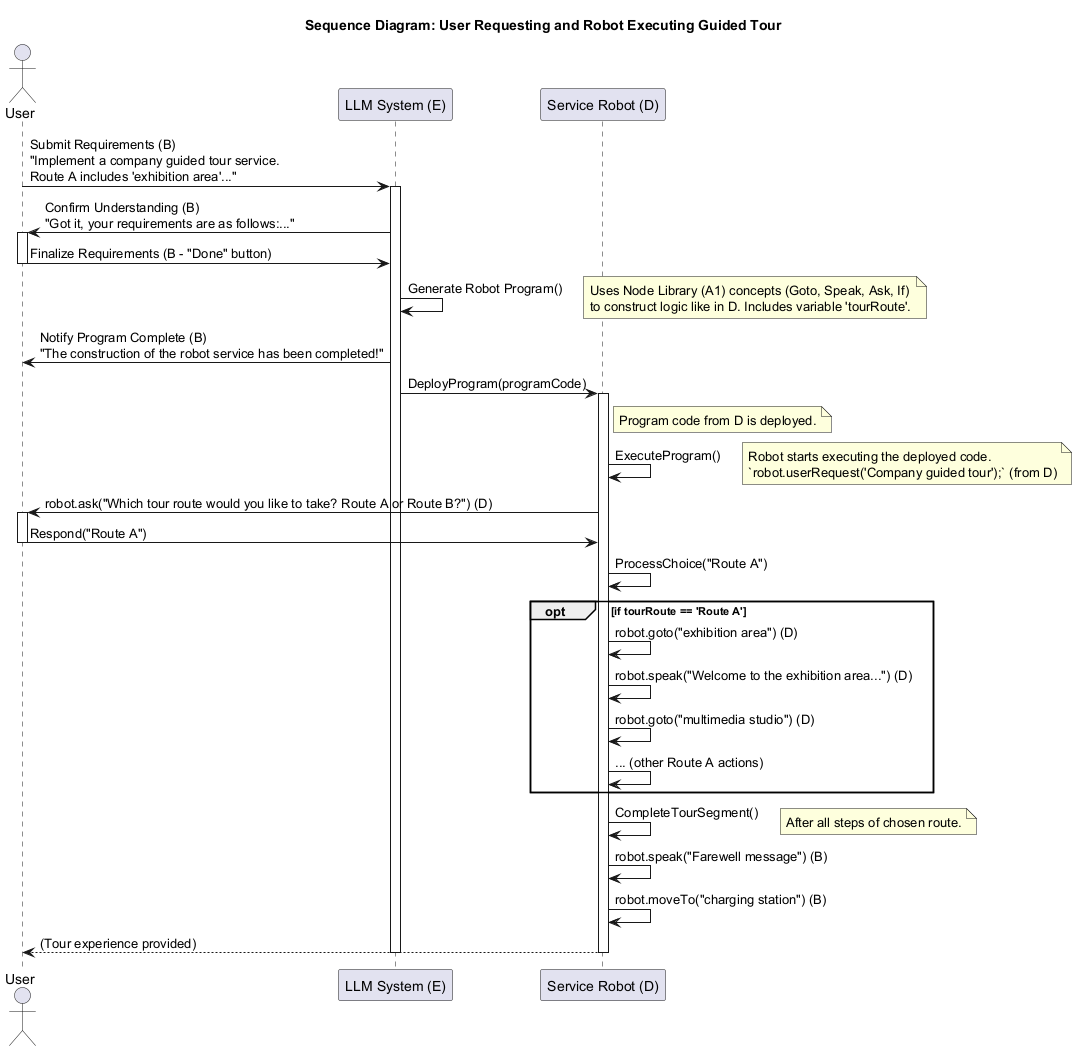

The diagram above was rendered by PlantUML. Its source (embedded in the PNG):
@startuml
title Sequence Diagram: User Requesting and Robot Executing Guided Tour

actor User
participant LLMSystem as "LLM System (E)"
participant ServiceRobot as "Service Robot (D)"

User -> LLMSystem : Submit Requirements (B)\n"Implement a company guided tour service.\nRoute A includes 'exhibition area'..."
activate LLMSystem

LLMSystem -> User : Confirm Understanding (B)\n"Got it, your requirements are as follows:..."
activate User
User -> LLMSystem : Finalize Requirements (B - "Done" button)
deactivate User
LLMSystem -> LLMSystem : Generate Robot Program()
note right: Uses Node Library (A1) concepts (Goto, Speak, Ask, If) \nto construct logic like in D. Includes variable 'tourRoute'.

LLMSystem -> User : Notify Program Complete (B)\n"The construction of the robot service has been completed!"

LLMSystem -> ServiceRobot : DeployProgram(programCode)
note right of ServiceRobot: Program code from D is deployed.
activate ServiceRobot

ServiceRobot -> ServiceRobot : ExecuteProgram()
note right: Robot starts executing the deployed code. \n`robot.userRequest('Company guided tour');` (from D)
ServiceRobot -> User : robot.ask("Which tour route would you like to take? Route A or Route B?") (D)
activate User

User -> ServiceRobot : Respond("Route A")
deactivate User

ServiceRobot -> ServiceRobot : ProcessChoice("Route A")
opt if tourRoute == 'Route A'
  ServiceRobot -> ServiceRobot : robot.goto("exhibition area") (D)
  ServiceRobot -> ServiceRobot : robot.speak("Welcome to the exhibition area...") (D)
  ServiceRobot -> ServiceRobot : robot.goto("multimedia studio") (D)
  ServiceRobot -> ServiceRobot : ... (other Route A actions)
end

ServiceRobot -> ServiceRobot : CompleteTourSegment()
note right: After all steps of chosen route.

ServiceRobot -> ServiceRobot : robot.speak("Farewell message") (B)
ServiceRobot -> ServiceRobot : robot.moveTo("charging station") (B)

ServiceRobot --> User : (Tour experience provided)
deactivate ServiceRobot
deactivate LLMSystem

@enduml